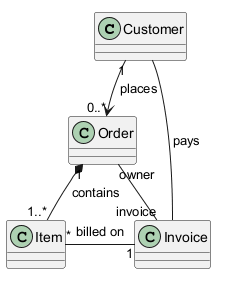

The diagram above was rendered by PlantUML. Its source (embedded in the PNG):
@startuml
class Customer
class Order
class Item
class Invoice
Customer "1" --> "0..*" Order : places >
Order "1" *-- "1..*" Item : contains
Order "owner" -- "invoice" Invoice
Customer - Invoice : pays
Item "*" - "1" Invoice : billed on
@enduml